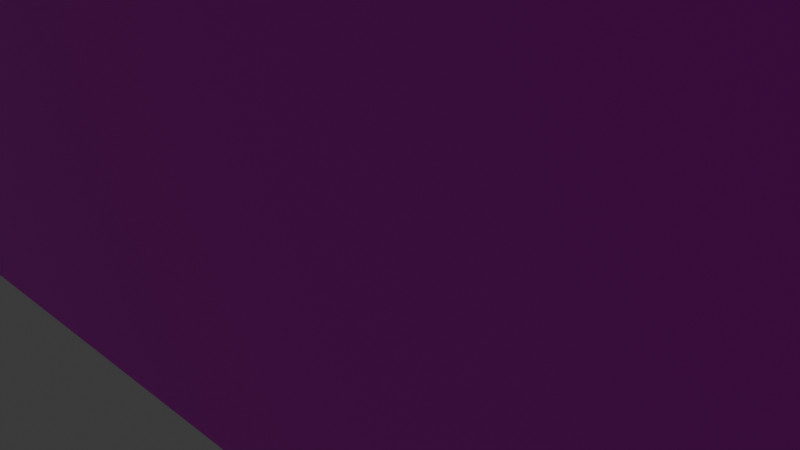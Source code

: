 # Source: room1.blend  (saved by Blender 4.3.34; exported with 4.5.12 LTS)
import bpy
from mathutils import Matrix  # noqa: F401  (used for matrix-valued properties, if any)

bpy.ops.wm.read_factory_settings(use_empty=True)
scene = bpy.context.scene
scene.name = 'Scene'

# ---- collections
col_collection = bpy.data.collections.new('Collection'); scene.collection.children.link(col_collection)

# ---- images (referenced by path relative to the original .blend; pixels are not part of the script)
import os
ASSET_DIR = os.environ.get("B2B_ASSET_DIR", "")  # directory of the original .blend (textures are referenced by path, not embedded)
HERE = os.path.dirname(os.path.abspath(__file__))  # packed textures are extracted next to this script under _unpacked/

def load_image(name, relpath, width, height, colorspace="sRGB"):
    """Load a texture the original file referenced (path relative to the .blend, or extracted next to this script)."""
    p = next((c for c in (os.path.join(HERE, relpath), os.path.join(ASSET_DIR, relpath)) if relpath and os.path.exists(c)), "")
    if p:
        img = bpy.data.images.load(p, check_existing=True)
        img.name = name
    else:  # same state as the original file: an image datablock whose file is absent (Cycles renders it pink)
        img = bpy.data.images.new(name, width, height)
        img.source = "FILE"
        img.filepath = "//" + (relpath or name)
    img.colorspace_settings.name = colorspace
    return img
img_hubbywalls1txt_png = load_image('HubbyWalls1TxT.png', 'HubbyWalls1TxT.png', 1024, 1024, 'sRGB')
img_hubbyground1txt_png = load_image('HubbyGround1TxT.png', 'HubbyGround1TxT.png', 1024, 1024, 'sRGB')
img_hubbyground1txt_png_001 = load_image('HubbyGround1TxT.png.001', 'HubbyGround1TxT.png', 1024, 1024, 'sRGB')

# ---- materials (node trees are filled in below, after node groups)
mat_material_003 = bpy.data.materials.new('Material.003')
mat_material_001 = bpy.data.materials.new('Material.001')
mat_material_002 = bpy.data.materials.new('Material.002')

# ---- material node trees
mat_material_003.use_nodes = True; mat_material_003.node_tree.nodes.clear()
_N = mat_material_003.node_tree.nodes; _L = mat_material_003.node_tree.links
n0 = _N.new('ShaderNodeBsdfPrincipled'); n0.name = 'Principled BSDF'; n0.location = (10, 300)
n1 = _N.new('ShaderNodeOutputMaterial'); n1.name = 'Material Output'; n1.location = (300, 300)
n2 = _N.new('ShaderNodeTexImage'); n2.name = 'Image Texture'; n2.location = (-280, 275)
n2.image = img_hubbywalls1txt_png
_L.new(n0.outputs[0], n1.inputs[0])
_L.new(n2.outputs[0], n0.inputs[0])
n1.is_active_output = True
mat_material_001.use_nodes = True; mat_material_001.node_tree.nodes.clear()
_N = mat_material_001.node_tree.nodes; _L = mat_material_001.node_tree.links
n0 = _N.new('ShaderNodeBsdfPrincipled'); n0.name = 'Principled BSDF'; n0.location = (10, 300)
n1 = _N.new('ShaderNodeOutputMaterial'); n1.name = 'Material Output'; n1.location = (300, 300)
n2 = _N.new('ShaderNodeTexImage'); n2.name = 'Image Texture'; n2.location = (-280, 275)
n2.image = img_hubbyground1txt_png
n2.interpolation = 'Closest'
_L.new(n0.outputs[0], n1.inputs[0])
_L.new(n2.outputs[0], n0.inputs[0])
n1.is_active_output = True
mat_material_002.use_nodes = True; mat_material_002.node_tree.nodes.clear()
_N = mat_material_002.node_tree.nodes; _L = mat_material_002.node_tree.links
n0 = _N.new('ShaderNodeBsdfPrincipled'); n0.name = 'Principled BSDF'; n0.location = (10, 300)
n1 = _N.new('ShaderNodeOutputMaterial'); n1.name = 'Material Output'; n1.location = (300, 300)
n2 = _N.new('ShaderNodeTexImage'); n2.name = 'Image Texture'; n2.location = (-280, 275)
n2.image = img_hubbyground1txt_png_001
n2.interpolation = 'Closest'
_L.new(n0.outputs[0], n1.inputs[0])
_L.new(n2.outputs[0], n0.inputs[0])
n1.is_active_output = True

# ---- world
world_world = bpy.data.worlds.new('World'); scene.world = world_world
world_world.use_nodes = True; world_world.node_tree.nodes.clear()
_N = world_world.node_tree.nodes; _L = world_world.node_tree.links
n0 = _N.new('ShaderNodeOutputWorld'); n0.name = 'World Output'; n0.location = (300, 300)
n1 = _N.new('ShaderNodeBackground'); n1.name = 'Background'; n1.location = (10, 300)
n1.inputs[0].default_value = (0.05088, 0.05088, 0.05088, 1.0)
_L.new(n1.outputs[0], n0.inputs[0])
n0.is_active_output = True
world_world.color = (0.05088, 0.05088, 0.05088)
world_world.sun_shadow_jitter_overblur = 0.0

# ---- cameras
cam_camera = bpy.data.cameras.new('Camera')
cam_camera.clip_end = 100.0
cam_camera.ortho_scale = 7.314

# ---- lights
light_light = bpy.data.lights.new('Light', 'POINT')
light_light.energy = 1000.0
light_light.shadow_soft_size = 0.1

# ---- meshes
me_walls1 = bpy.data.meshes.new('Walls1')
me_walls1.from_pydata([(-10.72, 4.487, 1.05), (-10.72, 15.94, 1.05), (-8.721, 4.487, 1.05), (0.0, 15.97, 1.05), (-4.452, 15.97, 1.05), (-10.72, 13.13, 1.05), (-10.72, 8.809, 1.05), (-4.452, 17.97, 1.05), (0.0, 17.97, 1.05), (-8.721, 8.809, 1.05), (-8.721, 13.13, 1.05), (-10.72, 15.94, 9.417), (-10.72, 15.94, 4.599), (-8.721, 4.487, 9.417), (-8.721, 4.487, 4.599), (-10.72, 4.487, 4.599), (-10.72, 4.487, 9.417), (-10.72, 8.809, 9.417), (-10.72, 8.809, 4.599), (-10.72, 13.13, 9.417), (-10.72, 13.13, 4.599), (-8.721, 13.13, 9.417), (-8.721, 13.13, 4.599), (-8.721, 8.809, 9.417), (-8.721, 8.809, 4.599), (-10.72, 6.648, 1.05), (-8.721, 6.648, 1.05), (-10.72, 6.648, 4.599), (-10.72, 6.648, 9.417), (-8.721, 6.648, 4.599), (-8.721, 6.648, 9.417), (-10.72, 10.97, 1.05), (-8.721, 10.97, 1.05), (-8.773, 15.97, 1.05), (-8.721, 10.97, 4.599), (-8.721, 10.97, 9.417), (-10.72, 10.97, 4.599), (-10.72, 10.97, 9.417), (-8.721, 15.29, 1.05), (-10.72, 15.29, 1.05), (-8.773, 17.97, 1.05), (-8.721, 15.29, 4.599), (-8.721, 15.29, 9.417), (-10.72, 15.29, 4.599), (-10.72, 15.29, 9.417), (-8.773, 15.97, 9.417), (-8.773, 15.97, 4.599), (-8.773, 17.97, 4.599), (-8.773, 17.97, 9.417), (-4.452, 17.97, 9.417), (-4.452, 17.97, 4.599), (0.0, 17.97, 9.417), (0.0, 17.97, 4.599), (0.0, 15.97, 9.417), (0.0, 15.97, 4.599), (-4.452, 15.97, 9.417), (-4.452, 15.97, 4.599), (-6.612, 17.97, 1.05), (-6.612, 15.97, 1.05), (-6.612, 17.97, 4.599), (-6.612, 17.97, 9.417), (-6.612, 15.97, 4.599), (-6.612, 15.97, 9.417), (-2.291, 17.97, 1.05), (-2.291, 15.97, 1.05), (-2.291, 15.97, 4.599), (-2.291, 15.97, 9.417), (-2.291, 17.97, 4.599), (-2.291, 17.97, 9.417), (-8.721, 4.487, 1.05), (-8.721, 4.487, 4.599), (-9.19, 4.482, 1.05), (-4.738, 4.482, 1.05), (-4.738, 2.482, 1.05), (-9.19, 2.482, 1.05), (0.0, 4.482, 1.05), (0.0, 2.482, 1.05), (0.0, 4.482, 9.417), (0.0, 4.482, 4.599), (0.0, 2.482, 4.599), (0.0, 2.482, 9.417), (-4.738, 2.482, 9.417), (-4.738, 2.482, 4.599), (-9.19, 2.482, 9.417), (-9.19, 2.482, 4.599), (-9.19, 4.482, 9.417), (-9.19, 4.482, 4.599), (-4.738, 4.482, 9.417), (-4.738, 4.482, 4.599), (-2.578, 2.482, 1.05), (-2.578, 4.482, 1.05), (-2.578, 2.482, 4.599), (-2.578, 2.482, 9.417), (-2.578, 4.482, 4.599), (-2.578, 4.482, 9.417), (-6.899, 2.482, 1.05), (-6.899, 4.482, 1.05), (-6.899, 4.482, 4.599), (-6.899, 4.482, 9.417), (-6.899, 2.482, 4.599), (-6.899, 2.482, 9.417), (-10.72, 15.94, 4.909), (-8.721, 4.487, 4.909), (-10.72, 4.487, 4.909), (-10.72, 8.809, 4.909), (-10.72, 13.13, 4.909), (-8.721, 13.13, 4.909), (-8.721, 8.809, 4.909), (-8.721, 6.648, 4.909), (-10.72, 6.648, 4.909), (-10.72, 10.97, 4.909), (-8.721, 10.97, 4.909), (-10.72, 15.29, 4.909), (-8.721, 15.29, 4.909), (0.0, 4.482, 4.921), (0.0, 2.482, 4.921), (-4.738, 2.482, 4.921), (-9.19, 2.482, 4.921), (-9.19, 4.482, 4.921), (-4.738, 4.482, 4.921), (-2.578, 4.482, 4.921), (-2.578, 2.482, 4.921), (-6.899, 2.482, 4.921), (-6.899, 4.482, 4.921), (0.0, 15.97, 4.955), (-4.452, 15.97, 4.955), (-6.612, 15.97, 4.955), (-2.291, 15.97, 4.955), (-8.773, 15.97, 4.903)], [], [(59, 60, 49, 50), (57, 59, 50, 7), (67, 68, 51, 52), (25, 26, 2, 0), (39, 38, 10, 5), (31, 32, 9, 6), (63, 67, 52, 8), (127, 66, 55, 125), (32, 34, 24, 9), (111, 35, 23, 107), (38, 41, 22, 10), (113, 42, 21, 106), (31, 36, 20, 5), (110, 37, 19, 105), (25, 27, 18, 6), (109, 28, 17, 104), (39, 43, 12, 1), (112, 44, 11, 101), (1, 12, 46, 33), (12, 101, 11, 45, 128, 46), (26, 29, 14, 2), (108, 30, 13, 102), (2, 14, 15, 0), (102, 13, 16, 103), (107, 23, 30, 108), (9, 24, 29, 26), (64, 65, 56, 4), (6, 9, 26, 25), (63, 64, 4, 7), (104, 17, 37, 110), (6, 18, 36, 31), (106, 21, 35, 111), (10, 22, 34, 32), (5, 10, 32, 31), (105, 19, 44, 112), (5, 20, 43, 39), (128, 45, 42, 113), (33, 46, 41, 38), (1, 33, 38, 39), (57, 58, 33, 40), (58, 61, 46, 33), (126, 62, 45, 128), (33, 46, 47, 40), (46, 128, 45, 48, 47), (125, 55, 62, 126), (4, 56, 61, 58), (47, 48, 60, 59), (40, 47, 59, 57), (7, 4, 58, 57), (50, 49, 68, 67), (7, 50, 67, 63), (124, 53, 66, 127), (3, 54, 65, 64), (8, 3, 64, 63), (25, 0, 15, 27), (103, 16, 28, 109), (14, 2, 69, 70), (121, 92, 81, 116), (89, 91, 82, 73), (122, 100, 83, 117), (95, 99, 84, 74), (123, 98, 87, 119), (96, 97, 88, 72), (95, 96, 72, 73), (89, 90, 75, 76), (90, 93, 78, 75), (120, 94, 77, 114), (119, 87, 94, 120), (72, 88, 93, 90), (115, 80, 92, 121), (76, 79, 91, 89), (73, 72, 90, 89), (116, 81, 100, 122), (73, 82, 99, 95), (118, 85, 98, 123), (71, 86, 97, 96), (74, 71, 96, 95), (117, 83, 85, 118), (15, 103, 109, 27), (20, 105, 112, 43), (22, 106, 111, 34), (18, 104, 110, 36), (24, 107, 108, 29), (14, 102, 103, 15), (29, 108, 102, 14), (43, 112, 101, 12), (27, 109, 104, 18), (36, 110, 105, 20), (41, 113, 106, 22), (34, 111, 107, 24), (84, 117, 118, 86), (86, 118, 123, 97), (82, 116, 122, 99), (79, 115, 121, 91), (88, 119, 120, 93), (93, 120, 114, 78), (97, 123, 119, 88), (99, 122, 117, 84), (91, 121, 116, 82), (54, 124, 127, 65), (56, 125, 126, 61), (65, 127, 125, 56), (46, 128, 113, 41), (61, 126, 128, 46)])
_uv = me_walls1.uv_layers.new(name='UVMap')
_uv.uv.foreach_set('vector', [0.3797, 0.05021, 0.3797, 0.04676, 0.3812, 0.04676, 0.3812, 0.05021, 0.3797, 0.05366, 0.3797, 0.05021, 0.3812, 0.05021, 0.3812, 0.05366, 0.3828, 0.05021, 0.3828, 0.04676, 0.3843, 0.04676, 0.3843, 0.05021, 0.401, 0.03936, 0.3995, 0.03936, 0.3995, 0.03781, 0.401, 0.03781, 0.401, 0.04554, 0.3995, 0.04554, 0.3995, 0.044, 0.401, 0.044, 0.401, 0.04245, 0.3995, 0.04245, 0.3995, 0.0409, 0.401, 0.0409, 0.3828, 0.05366, 0.3828, 0.05021, 0.3843, 0.05021, 0.3843, 0.05366, 0.0414, 0.7671, 0.0414, 0.9571, 0.1664, 0.9571, 0.1664, 0.7671, 0.03985, 0.5815, 0.03985, 0.9539, 0.1648, 0.9539, 0.1648, 0.5815, 0.0414, 0.7652, 0.0414, 0.9571, 0.1664, 0.9571, 0.1664, 0.7652, 0.1648, 0.5815, 0.1648, 0.9539, 0.2898, 0.9539, 0.2898, 0.5815, 0.1664, 0.7652, 0.1664, 0.9571, 0.2913, 0.9571, 0.2913, 0.7652, 0.3828, 0.05366, 0.3828, 0.05021, 0.3843, 0.05021, 0.3843, 0.05366, 0.3828, 0.04998, 0.3828, 0.04676, 0.3843, 0.04676, 0.3843, 0.04998, 0.3797, 0.05366, 0.3797, 0.05021, 0.3812, 0.05021, 0.3812, 0.05366, 0.3797, 0.04998, 0.3797, 0.04676, 0.3812, 0.04676, 0.3812, 0.04998, 0.3858, 0.05366, 0.3858, 0.05021, 0.3874, 0.05021, 0.3874, 0.05366, 0.3858, 0.04998, 0.3858, 0.04676, 0.3874, 0.04676, 0.3874, 0.04998, 0.3967, 0.05366, 0.3967, 0.05021, 0.3981, 0.05021, 0.3981, 0.05366, 0.3967, 0.05021, 0.3967, 0.04998, 0.3967, 0.04676, 0.3981, 0.04676, 0.3981, 0.04848, 0.3981, 0.05021, 0.2898, 0.5815, 0.2898, 0.9539, 0.4147, 0.9539, 0.4147, 0.5815, 0.2913, 0.7652, 0.2913, 0.9571, 0.4163, 0.9571, 0.4163, 0.7652, 0.4238, 0.5729, 0.4238, 0.739, 0.3127, 0.739, 0.3127, 0.5729, 0.4238, 0.7535, 0.4238, 0.9644, 0.3127, 0.9644, 0.3127, 0.7535, 0.1664, 0.7652, 0.1664, 0.9571, 0.2913, 0.9571, 0.2913, 0.7652, 0.1648, 0.5815, 0.1648, 0.9539, 0.2898, 0.9539, 0.2898, 0.5815, 0.03985, 0.5815, 0.03985, 0.9539, 0.1648, 0.9539, 0.1648, 0.5815, 0.401, 0.0409, 0.3995, 0.0409, 0.3995, 0.03936, 0.401, 0.03936, 0.401, 0.04245, 0.3995, 0.04245, 0.3995, 0.0409, 0.401, 0.0409, 0.3812, 0.04998, 0.3812, 0.04676, 0.3828, 0.04676, 0.3828, 0.04998, 0.3812, 0.05366, 0.3812, 0.05021, 0.3828, 0.05021, 0.3828, 0.05366, 0.2913, 0.7652, 0.2913, 0.9571, 0.4163, 0.9571, 0.4163, 0.7652, 0.2898, 0.5815, 0.2898, 0.9539, 0.4147, 0.9539, 0.4147, 0.5815, 0.401, 0.044, 0.3995, 0.044, 0.3995, 0.04245, 0.401, 0.04245, 0.3843, 0.04998, 0.3843, 0.04676, 0.3858, 0.04676, 0.3858, 0.04998, 0.3843, 0.05366, 0.3843, 0.05021, 0.3858, 0.05021, 0.3858, 0.05366, 0.0414, 0.8545, 0.0414, 0.9571, 0.1664, 0.9571, 0.1664, 0.7652, 0.04035, 0.5811, 0.04035, 0.9535, 0.1653, 0.9535, 0.1653, 0.5811, 0.401, 0.04709, 0.3995, 0.04709, 0.3995, 0.04554, 0.401, 0.04554, 0.401, 0.03936, 0.3995, 0.03936, 0.3995, 0.03781, 0.401, 0.03781, 0.2898, 0.5815, 0.2898, 0.9539, 0.4147, 0.9539, 0.4147, 0.5815, 0.2913, 0.7671, 0.2913, 0.9571, 0.4163, 0.9571, 0.4163, 0.8545, 0.3981, 0.05366, 0.3981, 0.05021, 0.3995, 0.05021, 0.3995, 0.05366, 0.3981, 0.05021, 0.3981, 0.04848, 0.3981, 0.04676, 0.3995, 0.04676, 0.3995, 0.05021, 0.1664, 0.7671, 0.1664, 0.9571, 0.2913, 0.9571, 0.2913, 0.7671, 0.1648, 0.5815, 0.1648, 0.9539, 0.2898, 0.9539, 0.2898, 0.5815, 0.3781, 0.05021, 0.3781, 0.04676, 0.3797, 0.04676, 0.3797, 0.05021, 0.3781, 0.05366, 0.3781, 0.05021, 0.3797, 0.05021, 0.3797, 0.05366, 0.401, 0.0409, 0.3995, 0.0409, 0.3995, 0.03936, 0.401, 0.03936, 0.3812, 0.05021, 0.3812, 0.04676, 0.3828, 0.04676, 0.3828, 0.05021, 0.3812, 0.05366, 0.3812, 0.05021, 0.3828, 0.05021, 0.3828, 0.05366, 0.2913, 0.7671, 0.2913, 0.9571, 0.4163, 0.9571, 0.4163, 0.7671, 0.2898, 0.5815, 0.2898, 0.9539, 0.4147, 0.9539, 0.4147, 0.5815, 0.401, 0.044, 0.3995, 0.044, 0.3995, 0.04245, 0.401, 0.04245, 0.3797, 0.05366, 0.3127, 0.5729, 0.3127, 0.739, 0.3797, 0.05021, 0.2802, 0.7166, -0.1912, 0.3914, 0.3797, 0.04676, 0.3797, 0.04998, 0.4147, 0.9539, 0.4147, 0.5815, 0.4147, 0.5815, 0.4147, 0.9539, 0.3797, 0.04998, 0.3797, 0.04676, 0.3812, 0.04676, 0.3812, 0.04998, 0.3797, 0.05366, 0.3797, 0.05021, 0.3812, 0.05021, 0.3812, 0.05366, 0.3828, 0.04998, 0.3828, 0.04676, 0.3843, 0.04676, 0.3843, 0.04998, 0.3828, 0.05366, 0.3828, 0.05021, 0.3843, 0.05021, 0.3843, 0.05366, 0.0414, 0.7657, 0.0414, 0.9571, 0.1664, 0.9571, 0.1664, 0.7657, 0.03985, 0.5815, 0.03985, 0.9539, 0.1648, 0.9539, 0.1648, 0.5815, 0.401, 0.04245, 0.3995, 0.04245, 0.3995, 0.0409, 0.401, 0.0409, 0.401, 0.03936, 0.3995, 0.03936, 0.3995, 0.03781, 0.401, 0.03781, 0.2898, 0.5815, 0.2898, 0.9539, 0.4147, 0.9539, 0.4147, 0.5815, 0.2913, 0.7657, 0.2913, 0.9571, 0.4163, 0.9571, 0.4163, 0.7657, 0.1664, 0.7657, 0.1664, 0.9571, 0.2913, 0.9571, 0.2913, 0.7657, 0.1648, 0.5815, 0.1648, 0.9539, 0.2898, 0.9539, 0.2898, 0.5815, 0.3781, 0.04998, 0.3781, 0.04676, 0.3797, 0.04676, 0.3797, 0.04998, 0.3781, 0.05366, 0.3781, 0.05021, 0.3797, 0.05021, 0.3797, 0.05366, 0.401, 0.0409, 0.3995, 0.0409, 0.3995, 0.03936, 0.401, 0.03936, 0.3812, 0.04998, 0.3812, 0.04676, 0.3828, 0.04676, 0.3828, 0.04998, 0.3812, 0.05366, 0.3812, 0.05021, 0.3828, 0.05021, 0.3828, 0.05366, 0.2913, 0.7657, 0.2913, 0.9571, 0.4163, 0.9571, 0.4163, 0.7657, 0.2898, 0.5815, 0.2898, 0.9539, 0.4147, 0.9539, 0.4147, 0.5815, 0.401, 0.044, 0.3995, 0.044, 0.3995, 0.04245, 0.401, 0.04245, 0.3843, 0.04998, 0.3843, 0.04676, 0.7858, 0.9595, 0.7858, 0.6015, 0.3127, 0.739, 0.2802, 0.7166, 0.3797, 0.04998, 0.3797, 0.05021, 0.3843, 0.05021, 0.3843, 0.04998, 0.3858, 0.04998, 0.3858, 0.05021, 0.7776, 0.1494, 0.7776, 0.1626, 0.9025, 0.1626, 0.9025, 0.1494, 0.3812, 0.05021, 0.3812, 0.04998, 0.3828, 0.04998, 0.3828, 0.05021, 0.6526, 0.1494, 0.6526, 0.1626, 0.7776, 0.1626, 0.7776, 0.1494, 0.4238, 0.739, 0.4238, 0.7535, 0.3127, 0.7535, 0.3127, 0.739, 0.7776, 0.1494, 0.7776, 0.1626, 0.9025, 0.1626, 0.9025, 0.1494, 0.3858, 0.05021, 0.3858, 0.04998, 0.3874, 0.04998, 0.3874, 0.05021, 0.3797, 0.05021, 0.3797, 0.04998, 0.3812, 0.04998, 0.3812, 0.05021, 0.3828, 0.05021, 0.3828, 0.04998, 0.3843, 0.04998, 0.3843, 0.05021, 0.6526, 0.1494, 0.6526, 0.1626, 0.7776, 0.1626, 0.7776, 0.1494, 0.5276, 0.1494, 0.5276, 0.1626, 0.6526, 0.1626, 0.6526, 0.1494, 0.3843, 0.05021, 0.3843, 0.04998, 0.7858, 0.6015, 0.7858, 0.5759, 0.7776, 0.1494, 0.7776, 0.1631, 0.9025, 0.1631, 0.9025, 0.1494, 0.3812, 0.05021, 0.3812, 0.04998, 0.3828, 0.04998, 0.3828, 0.05021, 0.3781, 0.05021, 0.3781, 0.04998, 0.3797, 0.04998, 0.3797, 0.05021, 0.6526, 0.1494, 0.6526, 0.1631, 0.7776, 0.1631, 0.7776, 0.1494, 0.7776, 0.1494, 0.7776, 0.1631, 0.9025, 0.1631, 0.9025, 0.1494, 0.5276, 0.1494, 0.5276, 0.1631, 0.6526, 0.1631, 0.6526, 0.1494, 0.3828, 0.05021, 0.3828, 0.04998, 0.3843, 0.04998, 0.3843, 0.05021, 0.3797, 0.05021, 0.3797, 0.04998, 0.3812, 0.04998, 0.3812, 0.05021, 0.7776, 0.1494, 0.7776, 0.1646, 0.9025, 0.1646, 0.9025, 0.1494, 0.6526, 0.1494, 0.6526, 0.1646, 0.7776, 0.1646, 0.7776, 0.1494, 0.5276, 0.1494, 0.5276, 0.1646, 0.6526, 0.1646, 0.6526, 0.1494, 0.5276, 0.1494, 0.5291, 0.1658, 0.6526, 0.1626, 0.6526, 0.1494, 0.7776, 0.1494, 0.7776, 0.1646, 0.9025, 0.1642, 0.9025, 0.1494])
me_walls1.materials.append(mat_material_003)
me_walls1.update()
me_groundstairs = bpy.data.meshes.new('GroundStairs')
me_groundstairs.from_pydata([(-13.33, -1.0, 0.0), (13.33, -1.0, 0.0), (-13.33, 20.1, 0.0), (13.33, 20.1, 0.0), (-13.33, -0.6623, 0.0), (13.33, -0.6623, 0.0), (0.0, -1.0, 0.0), (0.0, 20.1, 0.0), (0.0, -0.6623, 0.0), (13.33, 8.692, 0.0), (-13.33, 8.692, 0.0), (0.0, 8.692, 0.0)], [], [(11, 9, 3, 7), (6, 1, 5, 8), (0, 6, 8, 4), (10, 11, 7, 2), (4, 8, 11, 10), (8, 5, 9, 11)])
_uv = me_groundstairs.uv_layers.new(name='UVMap')
_uv.uv.foreach_set('vector', [0.4116, 0.5979, 0.8008, 0.5979, 0.8008, 0.9872, 0.4116, 0.9872, 0.4612, 0.1642, 0.8568, 0.1642, 0.8568, 0.1844, 0.4612, 0.1844, 0.06566, 0.1642, 0.4612, 0.1642, 0.4612, 0.1844, 0.06566, 0.1844, 0.4116, 0.5979, 0.8008, 0.5979, 0.8008, 0.9872, 0.4116, 0.9872, 0.4116, 0.5979, 0.8008, 0.5979, 0.8008, 0.9872, 0.4116, 0.9872, 0.4116, 0.5979, 0.8008, 0.5979, 0.8008, 0.9872, 0.4116, 0.9872])
me_groundstairs.materials.append(mat_material_001)
me_groundstairs.update()
me_plane = bpy.data.meshes.new('Plane')
me_plane.from_pydata([(-1.0, -1.0, 0.0), (1.0, -1.0, 0.0), (-1.0, 1.0, 0.0), (1.0, 1.0, 0.0)], [], [(0, 1, 3, 2)])
_uv = me_plane.uv_layers.new(name='UVMap')
_uv.uv.foreach_set('vector', [0.4136, 0.5991, 0.8005, 0.5991, 0.8005, 0.9859, 0.4136, 0.9859])
me_plane.materials.append(mat_material_002)
me_plane.update()

# ---- objects
ob_light = bpy.data.objects.new('Light', light_light)
ob_camera = bpy.data.objects.new('Camera', cam_camera)
ob_walls1 = bpy.data.objects.new('Walls1', me_walls1)
ob_groundstairs = bpy.data.objects.new('GroundStairs', me_groundstairs)
ob_plane = bpy.data.objects.new('Plane', me_plane)

# ---- transforms, parenting, visibility, modifiers, constraints
ob_light.location = (4.076, 1.005, 5.904)
ob_light.rotation_euler = (0.6503, 0.05522, 1.866)
ob_light.lock_rotations_4d = False
ob_light.empty_display_type = 'ARROWS'
ob_light.color = (0.0, 0.0, 0.0, 0.0)
ob_light.lineart.crease_threshold = 0.0
ob_camera.location = (7.359, -6.926, 4.958)
ob_camera.rotation_euler = (1.109, 0.0, 0.8149)
ob_camera.lock_rotations_4d = False
ob_camera.empty_display_type = 'ARROWS'
ob_camera.color = (0.0, 0.0, 0.0, 0.0)
ob_camera.display_type = 'WIRE'
ob_camera.lineart.crease_threshold = 0.0
ob_walls1.location = (0.0, -6.686, 0.0)
_m = ob_walls1.modifiers.new('Mirror', 'MIRROR')
_m.use_clip = True
_m.use_mirror_merge = False
ob_groundstairs.location = (0.0, -3.168, 1.09)
ob_groundstairs.scale = (0.6732, 0.6732, 0.6732)
ob_plane.location = (0.05231, 3.576, 9.205)
ob_plane.scale = (8.78, 6.104, 3.737)

# ---- collection membership
col_collection.objects.link(ob_light)
col_collection.objects.link(ob_camera)
col_collection.objects.link(ob_walls1)
col_collection.objects.link(ob_groundstairs)
col_collection.objects.link(ob_plane)

# ---- scene / render settings (as saved in the file)
scene.camera = ob_camera
scene.frame_start = 1; scene.frame_end = 250; scene.frame_set(1)
scene.render.engine = 'BLENDER_EEVEE_NEXT'
bpy.context.view_layer.update()
